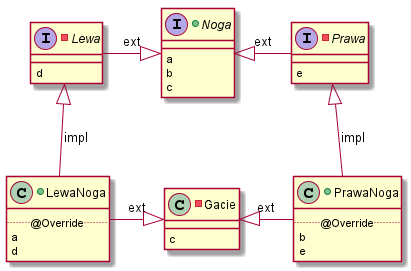

The diagram above was rendered by PlantUML. Its source (embedded in the PNG):
@startuml

+interface Noga{
    {method} a
    {method} b
    {method} c    
}
-interface Lewa{

    {method} d 
}
+class LewaNoga{
    ..@Override..
        {method} a
        {method} d
}

-interface Prawa{
    {method} e
}
+class PrawaNoga{
    ..@Override..
        {method} b
        {method} e
}
-class Gacie{
    {method} c
}
 

    Lewa    -|>     Noga   :   ext
    Noga   <|-     Prawa     :   ext

    Gacie   <|-     PrawaNoga   :   ext
    LewaNoga      -|>     Gacie   :   ext

    Lewa    <|--    LewaNoga      :   impl
    Prawa     <|--    PrawaNoga   :   impl

@enduml